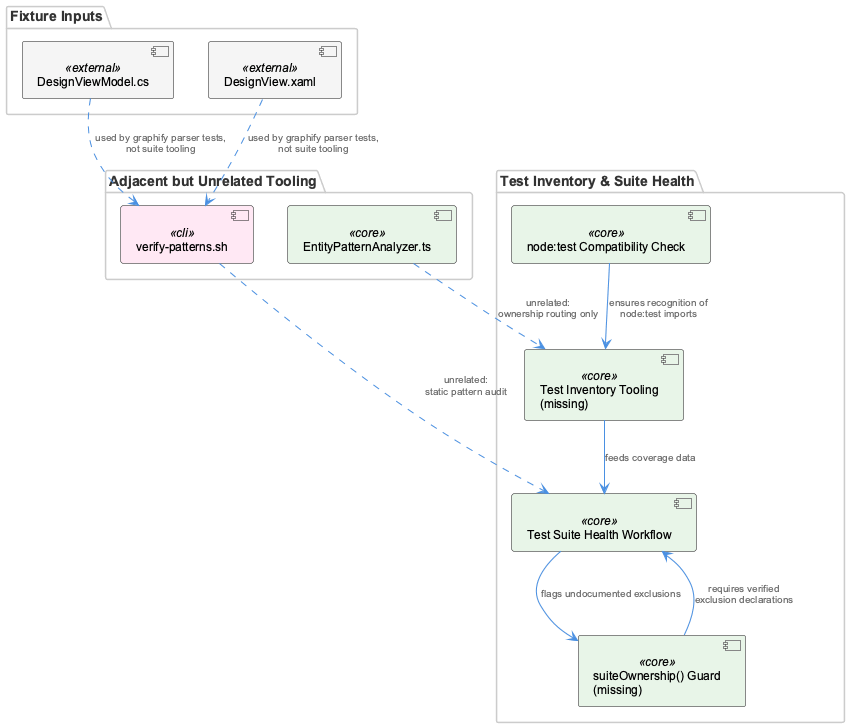

The diagram above was rendered by PlantUML. Its source (embedded in the PNG):
@startuml
!include /Users/Q284340/Agentic/coding/docs/puml/_standard-style.puml

package "Test Inventory & Suite Health" {
  component "Test Inventory Tooling\n(missing)" as inventory <<core>>
  component "node:test Compatibility Check" as nodetest <<core>>
  component "suiteOwnership() Guard\n(missing)" as guard <<core>>
  component "Test Suite Health Workflow" as health <<core>>
}

package "Adjacent but Unrelated Tooling" {
  component "EntityPatternAnalyzer.ts" as epa <<core>>
  component "verify-patterns.sh" as vps <<cli>>
}

package "Fixture Inputs" {
  component "DesignViewModel.cs" as fixtureCs <<external>>
  component "DesignView.xaml" as fixtureXaml <<external>>
}

nodetest --> inventory : "ensures recognition of\nnode:test imports"
inventory --> health : "feeds coverage data"
guard --> health : "requires verified\nexclusion declarations"
health --> guard : "flags undocumented exclusions"

epa ..> inventory : "unrelated:\nownership routing only"
vps ..> health : "unrelated:\nstatic pattern audit"

fixtureCs ..> vps : "used by graphify parser tests,\nnot suite tooling"
fixtureXaml ..> vps : "used by graphify parser tests,\nnot suite tooling"

@enduml